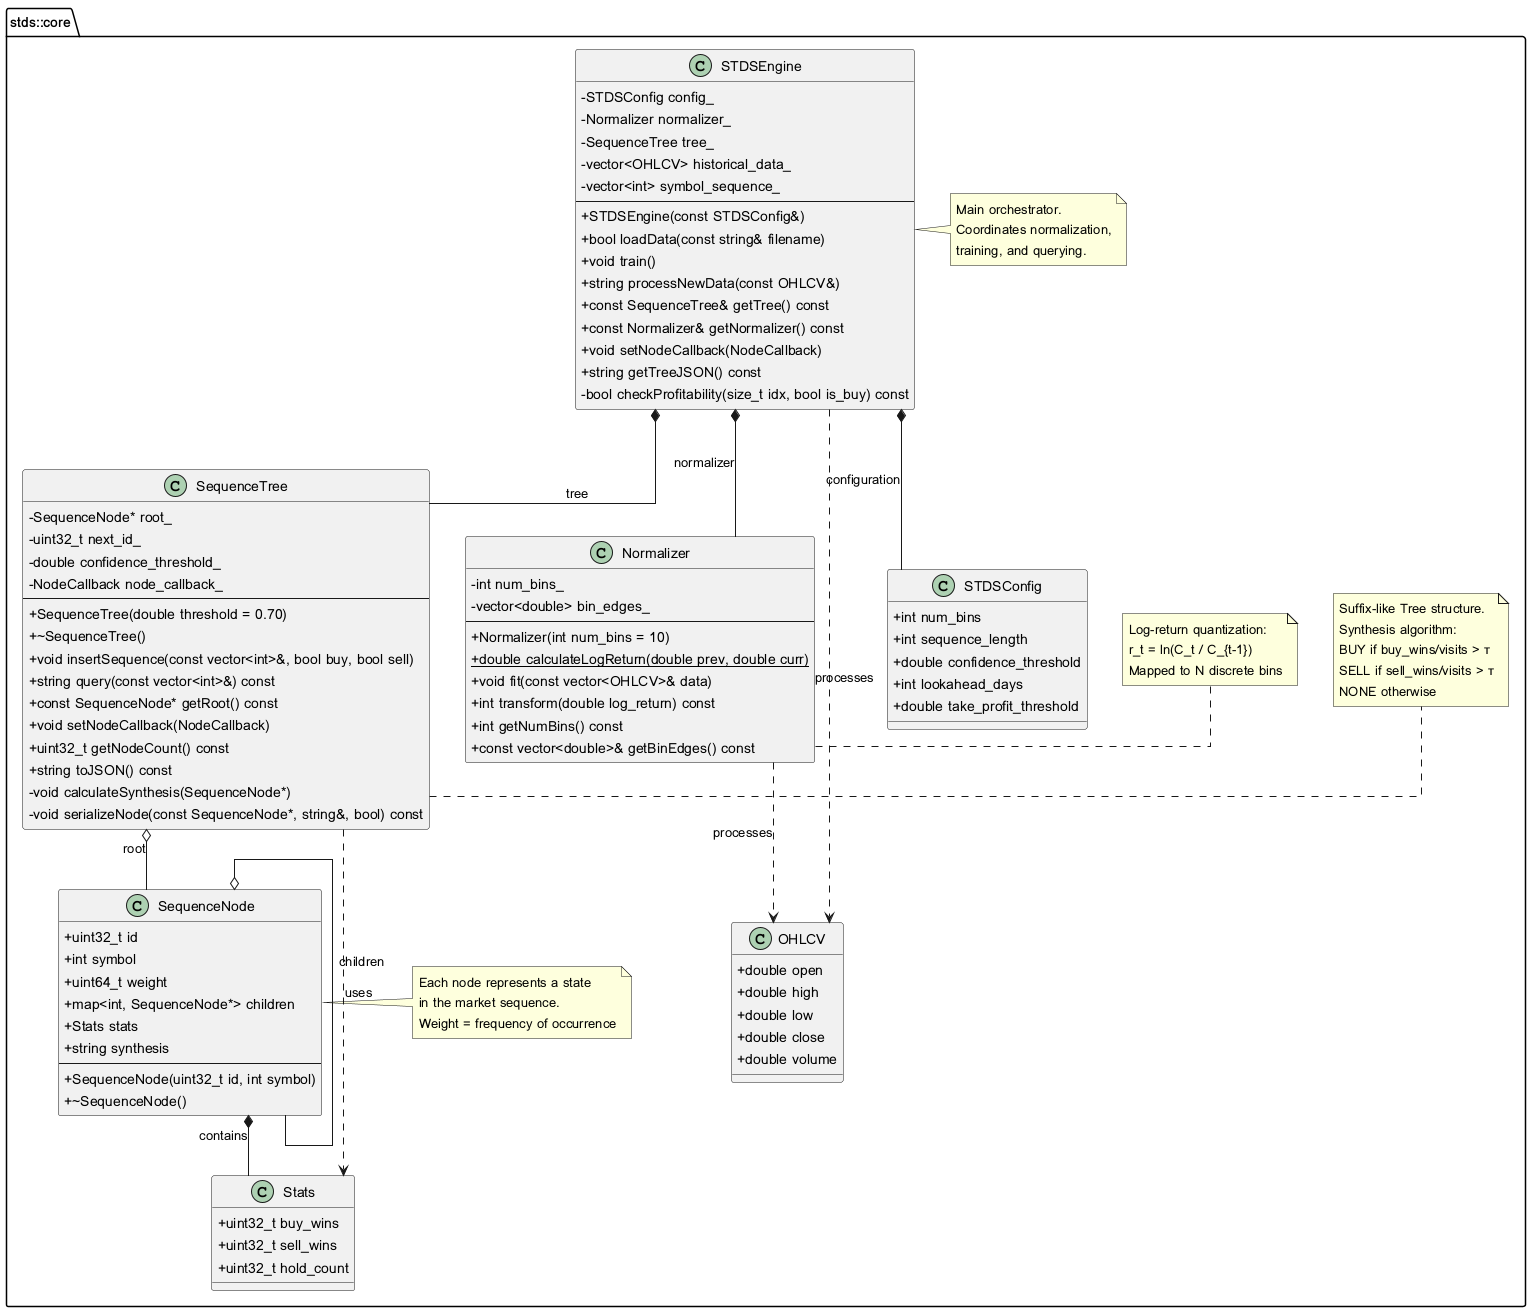

The diagram above was rendered by PlantUML. Its source (embedded in the PNG):
@startuml STDS Core Class Diagram

!define C++CLASS class

skinparam classAttributeIconSize 0
skinparam linetype ortho

package "stds::core" {

  class OHLCV {
    + double open
    + double high
    + double low
    + double close
    + double volume
  }

  class Stats {
    + uint32_t buy_wins
    + uint32_t sell_wins
    + uint32_t hold_count
  }

  class SequenceNode {
    + uint32_t id
    + int symbol
    + uint64_t weight
    + map<int, SequenceNode*> children
    + Stats stats
    + string synthesis
    --
    + SequenceNode(uint32_t id, int symbol)
    + ~SequenceNode()
  }

  class Normalizer {
    - int num_bins_
    - vector<double> bin_edges_
    --
    + Normalizer(int num_bins = 10)
    + {static} double calculateLogReturn(double prev, double curr)
    + void fit(const vector<OHLCV>& data)
    + int transform(double log_return) const
    + int getNumBins() const
    + const vector<double>& getBinEdges() const
  }

  class SequenceTree {
    - SequenceNode* root_
    - uint32_t next_id_
    - double confidence_threshold_
    - NodeCallback node_callback_
    --
    + SequenceTree(double threshold = 0.70)
    + ~SequenceTree()
    + void insertSequence(const vector<int>&, bool buy, bool sell)
    + string query(const vector<int>&) const
    + const SequenceNode* getRoot() const
    + void setNodeCallback(NodeCallback)
    + uint32_t getNodeCount() const
    + string toJSON() const
    - void calculateSynthesis(SequenceNode*)
    - void serializeNode(const SequenceNode*, string&, bool) const
  }

  class STDSConfig {
    + int num_bins
    + int sequence_length
    + double confidence_threshold
    + int lookahead_days
    + double take_profit_threshold
  }

  class STDSEngine {
    - STDSConfig config_
    - Normalizer normalizer_
    - SequenceTree tree_
    - vector<OHLCV> historical_data_
    - vector<int> symbol_sequence_
    --
    + STDSEngine(const STDSConfig&)
    + bool loadData(const string& filename)
    + void train()
    + string processNewData(const OHLCV&)
    + const SequenceTree& getTree() const
    + const Normalizer& getNormalizer() const
    + void setNodeCallback(NodeCallback)
    + string getTreeJSON() const
    - bool checkProfitability(size_t idx, bool is_buy) const
  }

  ' Relationships
  SequenceNode *-- Stats : contains
  SequenceNode o-- SequenceNode : children
  
  SequenceTree o-- SequenceNode : root
  SequenceTree ..> Stats : uses
  
  Normalizer ..> OHLCV : processes
  
  STDSEngine *-- STDSConfig : configuration
  STDSEngine *-- Normalizer : normalizer
  STDSEngine *-- SequenceTree : tree
  STDSEngine ..> OHLCV : processes
  
  ' Notes
  note right of SequenceNode
    Each node represents a state
    in the market sequence.
    Weight = frequency of occurrence
  end note

  note right of Normalizer
    Log-return quantization:
    r_t = ln(C_t / C_{t-1})
    Mapped to N discrete bins
  end note

  note right of SequenceTree
    Suffix-like Tree structure.
    Synthesis algorithm:
    BUY if buy_wins/visits > τ
    SELL if sell_wins/visits > τ
    NONE otherwise
  end note

  note right of STDSEngine
    Main orchestrator.
    Coordinates normalization,
    training, and querying.
  end note
}

@enduml